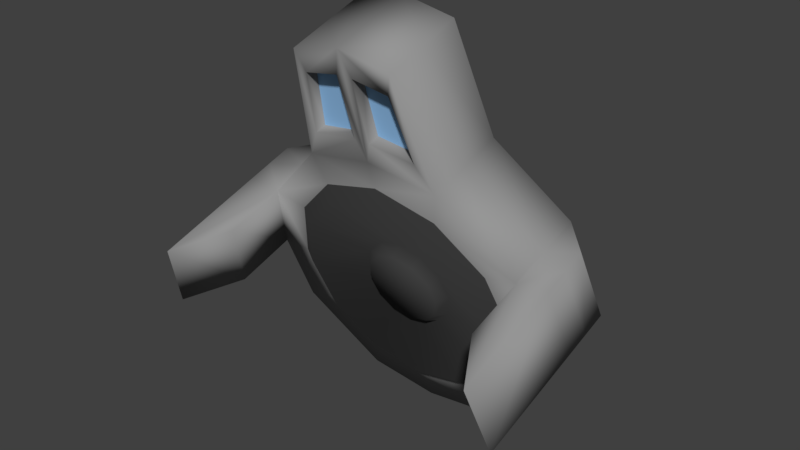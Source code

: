 # Source: player.blend  (saved by Blender 2.79.0; exported with 4.5.12 LTS)
import bpy
from mathutils import Matrix  # noqa: F401  (used for matrix-valued properties, if any)

bpy.ops.wm.read_factory_settings(use_empty=True)
scene = bpy.context.scene
scene.name = 'Scene'

# ---- collections
col_collection_1 = bpy.data.collections.new('Collection 1'); scene.collection.children.link(col_collection_1)

# ---- materials (node trees are filled in below, after node groups)
mat_player_base = bpy.data.materials.new('player-base')
mat_player_base.alpha_threshold = 0.0
mat_player_base.use_transparent_shadow = False
mat_player_base.diffuse_color = (0.3032, 0.3032, 0.3032, 1.0)
mat_player_base.roughness = 0.5
mat_player_base.specular_intensity = 0.0
mat_player_eyes = bpy.data.materials.new('player-eyes')
mat_player_eyes.alpha_threshold = 0.0
mat_player_eyes.use_transparent_shadow = False
mat_player_eyes.diffuse_color = (0.3399, 0.6274, 1.0, 1.0)
mat_player_eyes.roughness = 0.5
mat_player_eyes.specular_intensity = 0.0
mat_player_subwoofer = bpy.data.materials.new('player-subwoofer')
mat_player_subwoofer.alpha_threshold = 0.0
mat_player_subwoofer.use_transparent_shadow = False
mat_player_subwoofer.diffuse_color = (0.06072, 0.06072, 0.06072, 1.0)
mat_player_subwoofer.roughness = 0.5
mat_player_subwoofer.specular_intensity = 0.0

# ---- material node trees

# ---- world
world_world = bpy.data.worlds.new('World'); scene.world = world_world
world_world.color = (0.05088, 0.05088, 0.05088)
world_world.use_sun_shadow = False
world_world.sun_shadow_jitter_overblur = 0.0
world_world.cycles.sampling_method = 'MANUAL'

# ---- meshes
me_player = bpy.data.meshes.new('player')
me_player.from_pydata([(-0.3964, -0.703, 1.291), (-0.6866, -0.6143, 1.015), (-0.3462, -0.7409, 1.188), (-0.5996, -0.6635, 0.9466), (-0.1544, -0.5125, 0.9122), (-0.2673, -0.478, 0.8046), (-0.1276, -0.5608, 0.8481), (-0.2211, -0.5323, 0.7592), (-0.9011, -0.6309, 1.067), (-0.4505, -0.7685, 1.496), (-0.4505, 0.3063, -0.05217), (-0.9011, 0.1687, 0.3768), (-0.9809, 0.03112, 0.8058), (-0.3964, -0.2836, -0.01615), (-0.6866, -0.3722, 0.2602), (-0.7928, -0.4933, 0.6376), (-0.3462, -0.3746, 0.04597), (-0.5996, -0.4521, 0.2873), (-0.6924, -0.5578, 0.6169), (-0.1544, -0.3492, 0.4031), (-0.2673, -0.3837, 0.5107), (-0.3087, -0.4308, 0.6577), (-0.1276, -0.4258, 0.4271), (-0.2211, -0.4543, 0.5161), (-0.2553, -0.4933, 0.6376), (-0.9809, -0.4933, 0.6376), (-0.4505, -0.2441, 1.664), (-0.9011, -0.3557, 0.2086), (-0.9011, -0.1065, 1.235), (-0.4505, -0.2181, -0.2204), (-1.108, -0.6421, 1.102), (-1.188, -0.5045, 0.6726), (-1.188, -0.192, 0.7728), (-1.108, -0.3296, 1.202), (-0.9011, -1.019, 0.942), (-0.9809, -0.8819, 0.513), (-1.108, -1.363, 0.8704), (-1.188, -1.225, 0.4414), (-0.3299, -0.9971, 2.208), (-0.3299, -0.4727, 2.377), (-0.354, -0.8231, 1.666), (-0.0525, -0.837, 1.709), (-0.2855, -0.953, 2.071), (-0.0525, -0.9669, 2.114), (-0.354, -0.7499, 1.689), (-0.0525, -0.7638, 1.733), (-0.2855, -0.8799, 2.094), (-0.0525, -0.8937, 2.138), (0.3964, -0.703, 1.291), (3.699e-15, -0.7354, 1.393), (0.6866, -0.6143, 1.015), (0.3462, -0.7409, 1.188), (3.699e-15, -0.7693, 1.276), (0.5996, -0.6635, 0.9466), (0.1544, -0.5125, 0.9122), (3.699e-15, -0.5251, 0.9516), (0.2673, -0.478, 0.8046), (0.1276, -0.5608, 0.8481), (3.699e-15, -0.5712, 0.8807), (0.2211, -0.5323, 0.7592), (3.699e-15, -0.7929, 1.572), (0.9011, -0.6309, 1.067), (0.4505, -0.7685, 1.496), (0.4505, 0.3063, -0.05217), (0.9011, 0.1687, 0.3768), (3.699e-15, 0.3307, -0.1282), (0.9809, 0.03112, 0.8058), (0.3964, -0.2836, -0.01615), (3.699e-15, -0.2511, -0.1173), (0.6866, -0.3722, 0.2602), (0.7928, -0.4933, 0.6376), (0.3462, -0.3746, 0.04597), (3.699e-15, -0.3463, -0.04236), (0.5996, -0.4521, 0.2873), (0.6924, -0.5578, 0.6169), (0.1544, -0.3492, 0.4031), (3.699e-15, -0.3365, 0.3637), (0.2673, -0.3837, 0.5107), (0.3087, -0.4308, 0.6577), (0.1276, -0.4258, 0.4271), (3.699e-15, -0.4153, 0.3946), (0.2211, -0.4543, 0.5161), (0.2553, -0.4933, 0.6376), (0.9809, -0.4933, 0.6376), (3.699e-15, -0.1937, -0.2964), (0.4505, -0.2441, 1.664), (0.9011, -0.3557, 0.2086), (0.9011, -0.1065, 1.235), (3.699e-15, -0.2136, 1.757), (0.4505, -0.2181, -0.2204), (1.108, -0.6421, 1.102), (1.188, -0.5045, 0.6726), (1.188, -0.192, 0.7728), (1.108, -0.3296, 1.202), (0.9011, -1.019, 0.942), (0.9809, -0.8819, 0.513), (1.108, -1.363, 0.8704), (1.188, -1.225, 0.4414), (3.699e-15, -1.021, 2.284), (3.699e-15, -0.4971, 2.453), (0.3299, -0.9971, 2.208), (0.3299, -0.4727, 2.377), (0.354, -0.8231, 1.666), (0.0525, -0.837, 1.709), (0.2855, -0.953, 2.071), (0.0525, -0.9669, 2.114), (0.354, -0.7499, 1.689), (0.0525, -0.7638, 1.733), (0.2855, -0.8799, 2.094), (0.0525, -0.8937, 2.138), (-0.5314, 0.1761, 0.5733), (-0.2657, 0.2572, 0.3203), (3.699e-15, 0.2716, 0.2754), (-0.5314, 0.01375, 1.079), (-0.2657, -0.06741, 1.332), (-0.5785, 0.09491, 0.8263), (3.699e-15, -0.08179, 1.377), (0.5314, 0.1761, 0.5733), (0.2657, 0.2572, 0.3203), (0.5314, 0.01375, 1.079), (0.2657, -0.06741, 1.332), (0.5785, 0.09491, 0.8263), (3.699e-15, 3.615e-05, 0.00122), (-0.9809, -0.2311, 0.7217), (-0.4505, -0.5063, 1.58), (-0.9011, -0.3687, 1.151), (-0.9011, -0.09347, 0.2927), (-0.4505, -0.02435, 0.07725), (-1.188, -0.3482, 0.7227), (-1.108, -0.4859, 1.152), (-0.3299, -0.7349, 2.293), (0.9809, -0.2311, 0.7217), (0.4505, -0.5063, 1.58), (0.9011, -0.3687, 1.151), (0.9011, -0.09347, 0.2927), (0.4505, -0.02435, 0.07725), (1.188, -0.3482, 0.7227), (1.108, -0.4859, 1.152), (0.3299, -0.7349, 2.293)], [], [(1, 3, 2, 0), (15, 18, 3, 1), (0, 2, 52, 49), (21, 24, 7, 5), (5, 7, 6, 4), (4, 6, 58, 55), (18, 21, 5, 3), (3, 5, 4, 2), (2, 4, 55, 52), (49, 60, 9, 0), (0, 9, 8, 1), (15, 1, 8, 25), (126, 123, 12, 11), (125, 124, 26, 28), (14, 13, 16, 17), (15, 14, 17, 18), (13, 68, 72, 16), (21, 20, 23, 24), (20, 19, 22, 23), (19, 76, 80, 22), (18, 17, 20, 21), (17, 16, 19, 20), (16, 72, 76, 19), (68, 13, 29, 84), (13, 14, 27, 29), (25, 8, 34, 35), (127, 126, 11, 10), (15, 25, 27, 14), (124, 9, 38, 130), (122, 127, 10, 65), (128, 129, 33, 32), (28, 12, 32, 33), (125, 28, 33, 129), (123, 25, 31, 128), (35, 34, 36, 37), (31, 25, 35, 37), (8, 30, 36, 34), (30, 31, 37, 36), (38, 98, 99, 39, 130), (9, 60, 41, 40), (88, 26, 39, 99), (41, 43, 47, 45), (98, 38, 42, 43), (60, 98, 43, 41), (38, 9, 40, 42), (44, 45, 47, 46), (43, 42, 46, 47), (42, 40, 44, 46), (40, 41, 45, 44), (50, 48, 51, 53), (70, 50, 53, 74), (48, 49, 52, 51), (78, 56, 59, 82), (56, 54, 57, 59), (54, 55, 58, 57), (74, 53, 56, 78), (53, 51, 54, 56), (51, 52, 55, 54), (49, 48, 62, 60), (48, 50, 61, 62), (70, 83, 61, 50), (134, 64, 66, 131), (133, 87, 85, 132), (69, 73, 71, 67), (70, 74, 73, 69), (67, 71, 72, 68), (78, 82, 81, 77), (77, 81, 79, 75), (75, 79, 80, 76), (74, 78, 77, 73), (73, 77, 75, 71), (71, 75, 76, 72), (68, 84, 89, 67), (67, 89, 86, 69), (83, 95, 94, 61), (135, 63, 64, 134), (70, 69, 86, 83), (132, 138, 100, 62), (122, 65, 63, 135), (136, 92, 93, 137), (87, 93, 92, 66), (133, 137, 93, 87), (131, 136, 91, 83), (95, 97, 96, 94), (91, 97, 95, 83), (61, 94, 96, 90), (90, 96, 97, 91), (100, 138, 101, 99, 98), (62, 102, 103, 60), (60, 98, 99, 88), (88, 99, 101, 85), (103, 107, 109, 105), (98, 105, 104, 100), (60, 103, 105, 98), (100, 104, 102, 62), (106, 108, 109, 107), (105, 109, 108, 104), (104, 108, 106, 102), (102, 106, 107, 103), (7, 24, 23, 22, 80, 79, 81, 82, 59, 57, 58, 6), (10, 11, 110, 111), (110, 115, 113, 114, 116, 120, 119, 121, 117, 118, 112, 111), (64, 63, 118, 117), (65, 10, 111, 112), (63, 65, 112, 118), (87, 66, 121, 119), (12, 28, 113, 115), (28, 26, 114, 113), (85, 87, 119, 120), (88, 85, 120, 116), (26, 88, 116, 114), (66, 64, 117, 121), (11, 12, 115, 110), (66, 92, 136, 131), (61, 90, 137, 133), (91, 136, 137, 90), (84, 122, 135, 89), (85, 101, 138, 132), (89, 135, 134, 86), (61, 133, 132, 62), (86, 134, 131, 83), (12, 123, 128, 32), (8, 125, 129, 30), (31, 30, 129, 128), (84, 29, 127, 122), (26, 124, 130, 39), (29, 27, 126, 127), (8, 9, 124, 125), (27, 25, 123, 126)])
me_player.polygons.foreach_set('use_smooth', [1, 1, 1, 1, 1, 1, 1, 1, 1, 1, 1, 1, 1, 1, 1, 1, 1, 1, 1, 1, 1, 1, 1, 1, 1, 1, 1, 1, 1, 1, 1, 1, 1, 1, 1, 1, 1, 1, 1, 1, 1, 1, 1, 1, 1, 0, 1, 1, 1, 1, 1, 1, 1, 1, 1, 1, 1, 1, 1, 1, 1, 1, 1, 1, 1, 1, 1, 1, 1, 1, 1, 1, 1, 1, 1, 1, 1, 1, 1, 1, 1, 1, 1, 1, 1, 1, 1, 1, 1, 1, 1, 1, 1, 1, 1, 0, 1, 1, 1, 1, 1, 1, 1, 1, 1, 1, 1, 1, 1, 1, 1, 1, 1, 1, 1, 1, 1, 1, 1, 1, 1, 1, 1, 1, 1, 1, 1, 1, 1])
me_player.polygons.foreach_set('material_index', [2, 2, 2, 2, 2, 2, 2, 2, 2, 0, 0, 0, 0, 0, 2, 2, 2, 2, 2, 2, 2, 2, 2, 0, 0, 0, 0, 0, 0, 0, 0, 0, 0, 0, 0, 0, 0, 0, 0, 0, 0, 0, 0, 0, 0, 1, 0, 0, 0, 2, 2, 2, 2, 2, 2, 2, 2, 2, 0, 0, 0, 0, 0, 2, 2, 2, 2, 2, 2, 2, 2, 2, 0, 0, 0, 0, 0, 0, 0, 0, 0, 0, 0, 0, 0, 0, 0, 0, 0, 0, 0, 0, 0, 0, 0, 1, 0, 0, 0, 2, 0, 0, 0, 0, 0, 0, 0, 0, 0, 0, 0, 0, 0, 0, 0, 0, 0, 0, 0, 0, 0, 0, 0, 0, 0, 0, 0, 0, 0])
me_player.materials.append(mat_player_base)
me_player.materials.append(mat_player_eyes)
me_player.materials.append(mat_player_subwoofer)
me_player.use_remesh_preserve_volume = False
me_player.use_remesh_preserve_attributes = False
me_player.use_mirror_vertex_groups = False
me_player.update()

# ---- objects
ob_player = bpy.data.objects.new('player', me_player)

# ---- transforms, parenting, visibility, modifiers, constraints
ob_player.location = (0.0, 0.0, 0.0)
ob_player.scale = (0.0607, 0.0607, 0.0607)
ob_player.lineart.crease_threshold = 0.0

# ---- collection membership
col_collection_1.objects.link(ob_player)

# ---- scene / render settings (as saved in the file)
scene.frame_start = 1; scene.frame_end = 250; scene.frame_set(1)
scene.render.engine = 'BLENDER_EEVEE_NEXT'
scene.render.resolution_percentage = 50
scene.render.dither_intensity = 0.0
scene.cycles.use_denoising = False
scene.cycles.samples = 128
scene.cycles.sampling_pattern = 'TABULATED_SOBOL'
scene.cycles.use_adaptive_sampling = False
scene.cycles.use_light_tree = False
scene.cycles.blur_glossy = 0.0
scene.cycles.sample_clamp_indirect = 0.0
scene.view_settings.view_transform = 'Standard'
bpy.context.view_layer.update()

# ---- added for rendering (the .blend has no active camera and no usable light): camera, sun
cam_auto = bpy.data.cameras.new('AutoCamera')
cam_auto.lens = 50.0
cam_auto.sensor_width = 36.0
cam_auto.clip_end = 1000.0
ob_auto_camera = bpy.data.objects.new('AutoCamera', cam_auto)
scene.collection.objects.link(ob_auto_camera)
ob_auto_camera.location = (0.225137, -0.301487, 0.245551)
ob_auto_camera.rotation_euler = (1.09748, -7.21219e-08, 0.694738)
scene.camera = ob_auto_camera
light_auto_sun = bpy.data.lights.new('AutoSun', 'SUN')
light_auto_sun.energy = 3.0
light_auto_sun.angle = 0.0523599
ob_auto_sun = bpy.data.objects.new('AutoSun', light_auto_sun)
scene.collection.objects.link(ob_auto_sun)
ob_auto_sun.rotation_euler = (0.872665, 0.174533, 0.523599)
bpy.context.view_layer.update()
